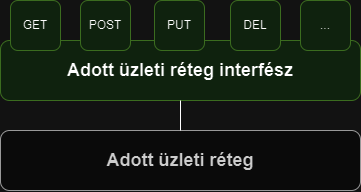

The diagram above was exported from draw.io. Its source (the exported page's mxGraphModel, read from the mxfile embedded in the PNG):
<mxGraphModel dx="2037" dy="757" grid="1" gridSize="10" guides="1" tooltips="1" connect="1" arrows="1" fold="1" page="1" pageScale="1" pageWidth="827" pageHeight="1169" math="0" shadow="0">
  <root>
    <mxCell id="0" />
    <mxCell id="1" parent="0" />
    <mxCell id="p0C_wGjaJ3wmdyZP40St-1" value="&lt;b&gt;&lt;font style=&quot;font-size: 18px;&quot;&gt;Adott üzleti réteg interfész&lt;/font&gt;&lt;/b&gt;" style="rounded=1;whiteSpace=wrap;html=1;fillColor=#d5e8d4;strokeColor=#82b366;" vertex="1" parent="1">
      <mxGeometry x="210" y="370" width="360" height="60" as="geometry" />
    </mxCell>
    <mxCell id="p0C_wGjaJ3wmdyZP40St-2" value="&lt;b&gt;&lt;font style=&quot;font-size: 18px;&quot;&gt;Adott üzleti réteg&lt;/font&gt;&lt;/b&gt;" style="rounded=1;whiteSpace=wrap;html=1;fillColor=#f5f5f5;fontColor=#333333;strokeColor=#666666;" vertex="1" parent="1">
      <mxGeometry x="210" y="460" width="360" height="60" as="geometry" />
    </mxCell>
    <mxCell id="p0C_wGjaJ3wmdyZP40St-4" value="" style="endArrow=none;html=1;rounded=0;entryX=0.5;entryY=1;entryDx=0;entryDy=0;exitX=0.5;exitY=0;exitDx=0;exitDy=0;" edge="1" parent="1" source="p0C_wGjaJ3wmdyZP40St-2" target="p0C_wGjaJ3wmdyZP40St-1">
      <mxGeometry width="50" height="50" relative="1" as="geometry">
        <mxPoint x="390" y="580" as="sourcePoint" />
        <mxPoint x="440" y="530" as="targetPoint" />
      </mxGeometry>
    </mxCell>
    <mxCell id="p0C_wGjaJ3wmdyZP40St-6" value="GET" style="rounded=1;whiteSpace=wrap;html=1;fillColor=#d5e8d4;strokeColor=#82b366;" vertex="1" parent="1">
      <mxGeometry x="220" y="330" width="50" height="50" as="geometry" />
    </mxCell>
    <mxCell id="p0C_wGjaJ3wmdyZP40St-7" value="POST" style="rounded=1;whiteSpace=wrap;html=1;fillColor=#d5e8d4;strokeColor=#82b366;" vertex="1" parent="1">
      <mxGeometry x="290" y="330" width="50" height="50" as="geometry" />
    </mxCell>
    <mxCell id="p0C_wGjaJ3wmdyZP40St-8" value="PUT" style="rounded=1;whiteSpace=wrap;html=1;fillColor=#d5e8d4;strokeColor=#82b366;" vertex="1" parent="1">
      <mxGeometry x="364" y="330" width="50" height="50" as="geometry" />
    </mxCell>
    <mxCell id="p0C_wGjaJ3wmdyZP40St-9" value="DEL" style="rounded=1;whiteSpace=wrap;html=1;fillColor=#d5e8d4;strokeColor=#82b366;" vertex="1" parent="1">
      <mxGeometry x="440" y="330" width="50" height="50" as="geometry" />
    </mxCell>
    <mxCell id="p0C_wGjaJ3wmdyZP40St-10" value="..." style="rounded=1;whiteSpace=wrap;html=1;fillColor=#d5e8d4;strokeColor=#82b366;" vertex="1" parent="1">
      <mxGeometry x="510" y="330" width="50" height="50" as="geometry" />
    </mxCell>
  </root>
</mxGraphModel>